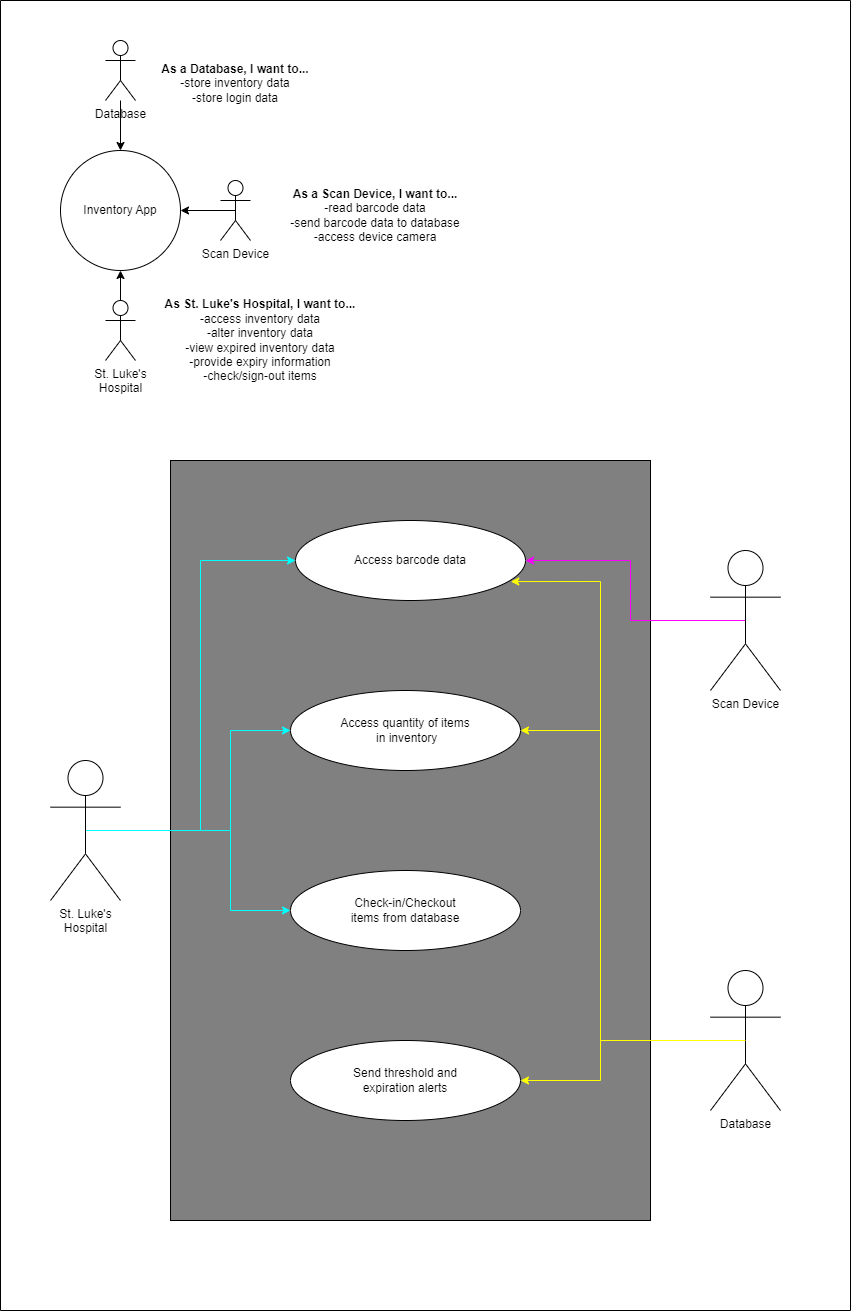

The diagram above was exported from draw.io. Its source (the exported page's mxGraphModel, read from the mxfile embedded in the PNG):
<mxGraphModel dx="1171" dy="999" grid="1" gridSize="10" guides="1" tooltips="1" connect="1" arrows="1" fold="1" page="1" pageScale="1" pageWidth="850" pageHeight="1100" background="#FFFFFF" math="0" shadow="0">
  <root>
    <mxCell id="0" />
    <mxCell id="1" parent="0" />
    <mxCell id="sXEGMooB1bYVwP8TKagJ-6" value="Inventory App" style="ellipse;whiteSpace=wrap;html=1;aspect=fixed;" vertex="1" parent="1">
      <mxGeometry x="60" y="150" width="120" height="120" as="geometry" />
    </mxCell>
    <mxCell id="sXEGMooB1bYVwP8TKagJ-21" style="edgeStyle=orthogonalEdgeStyle;rounded=0;orthogonalLoop=1;jettySize=auto;html=1;entryX=0.5;entryY=0;entryDx=0;entryDy=0;" edge="1" parent="1" source="sXEGMooB1bYVwP8TKagJ-9" target="sXEGMooB1bYVwP8TKagJ-6">
      <mxGeometry relative="1" as="geometry" />
    </mxCell>
    <mxCell id="sXEGMooB1bYVwP8TKagJ-9" value="Database" style="shape=umlActor;verticalLabelPosition=bottom;verticalAlign=top;html=1;outlineConnect=0;" vertex="1" parent="1">
      <mxGeometry x="105" y="40" width="30" height="60" as="geometry" />
    </mxCell>
    <mxCell id="sXEGMooB1bYVwP8TKagJ-12" style="edgeStyle=orthogonalEdgeStyle;rounded=0;orthogonalLoop=1;jettySize=auto;html=1;exitX=0.5;exitY=0.5;exitDx=0;exitDy=0;exitPerimeter=0;entryX=1;entryY=0.5;entryDx=0;entryDy=0;" edge="1" parent="1" source="sXEGMooB1bYVwP8TKagJ-11" target="sXEGMooB1bYVwP8TKagJ-6">
      <mxGeometry relative="1" as="geometry" />
    </mxCell>
    <mxCell id="sXEGMooB1bYVwP8TKagJ-11" value="Scan Device" style="shape=umlActor;verticalLabelPosition=bottom;verticalAlign=top;html=1;outlineConnect=0;" vertex="1" parent="1">
      <mxGeometry x="220" y="180" width="30" height="60" as="geometry" />
    </mxCell>
    <mxCell id="sXEGMooB1bYVwP8TKagJ-18" style="edgeStyle=orthogonalEdgeStyle;rounded=0;orthogonalLoop=1;jettySize=auto;html=1;exitX=0.5;exitY=0;exitDx=0;exitDy=0;exitPerimeter=0;entryX=0.5;entryY=1;entryDx=0;entryDy=0;" edge="1" parent="1" source="sXEGMooB1bYVwP8TKagJ-13" target="sXEGMooB1bYVwP8TKagJ-6">
      <mxGeometry relative="1" as="geometry" />
    </mxCell>
    <mxCell id="sXEGMooB1bYVwP8TKagJ-13" value="St. Luke's&lt;br&gt;Hospital" style="shape=umlActor;verticalLabelPosition=bottom;verticalAlign=top;html=1;outlineConnect=0;" vertex="1" parent="1">
      <mxGeometry x="105" y="300" width="30" height="60" as="geometry" />
    </mxCell>
    <mxCell id="sXEGMooB1bYVwP8TKagJ-22" value="&lt;b&gt;As a Database, I want to...&lt;/b&gt;&lt;br&gt;-store inventory data&lt;br&gt;-store login data" style="text;strokeColor=none;align=center;fillColor=none;html=1;verticalAlign=middle;whiteSpace=wrap;rounded=0;" vertex="1" parent="1">
      <mxGeometry x="75" y="40" width="320" height="85" as="geometry" />
    </mxCell>
    <mxCell id="sXEGMooB1bYVwP8TKagJ-23" value="&lt;b&gt;As a Scan Device, I want to...&lt;/b&gt;&lt;br&gt;-read barcode data&lt;br&gt;-send barcode data to database&lt;br&gt;-access device camera" style="text;strokeColor=none;align=center;fillColor=none;html=1;verticalAlign=middle;whiteSpace=wrap;rounded=0;" vertex="1" parent="1">
      <mxGeometry x="200" y="170" width="350" height="90" as="geometry" />
    </mxCell>
    <mxCell id="sXEGMooB1bYVwP8TKagJ-24" value="&lt;b&gt;As St. Luke's Hospital, I want to...&lt;/b&gt;&lt;br&gt;-access inventory data&lt;br&gt;-alter inventory data&lt;br&gt;-view expired inventory data&lt;br&gt;-provide expiry information&lt;br&gt;-check/sign-out items" style="text;strokeColor=none;align=center;fillColor=none;html=1;verticalAlign=middle;whiteSpace=wrap;rounded=0;" vertex="1" parent="1">
      <mxGeometry x="110" y="290" width="300" height="100" as="geometry" />
    </mxCell>
    <mxCell id="sXEGMooB1bYVwP8TKagJ-25" value="" style="rounded=0;whiteSpace=wrap;html=1;fillColor=#808080;" vertex="1" parent="1">
      <mxGeometry x="170" y="460" width="480" height="760" as="geometry" />
    </mxCell>
    <mxCell id="sXEGMooB1bYVwP8TKagJ-44" style="edgeStyle=orthogonalEdgeStyle;rounded=0;orthogonalLoop=1;jettySize=auto;html=1;exitX=0.5;exitY=0.5;exitDx=0;exitDy=0;exitPerimeter=0;entryX=0;entryY=0.5;entryDx=0;entryDy=0;strokeColor=#00FFFF;shadow=0;" edge="1" parent="1" source="sXEGMooB1bYVwP8TKagJ-26" target="sXEGMooB1bYVwP8TKagJ-31">
      <mxGeometry relative="1" as="geometry">
        <Array as="points">
          <mxPoint x="200" y="830" />
          <mxPoint x="200" y="560" />
        </Array>
      </mxGeometry>
    </mxCell>
    <mxCell id="sXEGMooB1bYVwP8TKagJ-48" style="edgeStyle=orthogonalEdgeStyle;rounded=0;orthogonalLoop=1;jettySize=auto;html=1;exitX=0.5;exitY=0.5;exitDx=0;exitDy=0;exitPerimeter=0;entryX=0;entryY=0.5;entryDx=0;entryDy=0;strokeColor=#00FFFF;" edge="1" parent="1" source="sXEGMooB1bYVwP8TKagJ-26" target="sXEGMooB1bYVwP8TKagJ-33">
      <mxGeometry relative="1" as="geometry">
        <Array as="points">
          <mxPoint x="230" y="830" />
          <mxPoint x="230" y="730" />
        </Array>
      </mxGeometry>
    </mxCell>
    <mxCell id="sXEGMooB1bYVwP8TKagJ-51" style="edgeStyle=orthogonalEdgeStyle;rounded=0;orthogonalLoop=1;jettySize=auto;html=1;exitX=0.5;exitY=0.5;exitDx=0;exitDy=0;exitPerimeter=0;entryX=0;entryY=0.5;entryDx=0;entryDy=0;strokeColor=#00FFFF;" edge="1" parent="1" source="sXEGMooB1bYVwP8TKagJ-26" target="sXEGMooB1bYVwP8TKagJ-35">
      <mxGeometry relative="1" as="geometry">
        <Array as="points">
          <mxPoint x="230" y="830" />
          <mxPoint x="230" y="910" />
        </Array>
      </mxGeometry>
    </mxCell>
    <mxCell id="sXEGMooB1bYVwP8TKagJ-26" value="St. Luke's&lt;br&gt;Hospital" style="shape=umlActor;verticalLabelPosition=bottom;verticalAlign=top;html=1;outlineConnect=0;" vertex="1" parent="1">
      <mxGeometry x="50" y="760" width="70" height="140" as="geometry" />
    </mxCell>
    <mxCell id="sXEGMooB1bYVwP8TKagJ-47" style="edgeStyle=orthogonalEdgeStyle;rounded=0;orthogonalLoop=1;jettySize=auto;html=1;exitX=0.5;exitY=0.5;exitDx=0;exitDy=0;exitPerimeter=0;entryX=1;entryY=0.5;entryDx=0;entryDy=0;strokeColor=#FF00FF;" edge="1" parent="1" source="sXEGMooB1bYVwP8TKagJ-29" target="sXEGMooB1bYVwP8TKagJ-31">
      <mxGeometry relative="1" as="geometry">
        <Array as="points">
          <mxPoint x="630" y="620" />
          <mxPoint x="630" y="560" />
        </Array>
      </mxGeometry>
    </mxCell>
    <mxCell id="sXEGMooB1bYVwP8TKagJ-29" value="Scan Device" style="shape=umlActor;verticalLabelPosition=bottom;verticalAlign=top;html=1;outlineConnect=0;" vertex="1" parent="1">
      <mxGeometry x="710" y="550" width="70" height="140" as="geometry" />
    </mxCell>
    <mxCell id="sXEGMooB1bYVwP8TKagJ-49" style="edgeStyle=orthogonalEdgeStyle;rounded=0;orthogonalLoop=1;jettySize=auto;html=1;exitX=0.5;exitY=0.5;exitDx=0;exitDy=0;exitPerimeter=0;entryX=1;entryY=0.5;entryDx=0;entryDy=0;strokeColor=#FFFF00;" edge="1" parent="1" source="sXEGMooB1bYVwP8TKagJ-30" target="sXEGMooB1bYVwP8TKagJ-33">
      <mxGeometry relative="1" as="geometry">
        <Array as="points">
          <mxPoint x="600" y="1040" />
          <mxPoint x="600" y="730" />
        </Array>
      </mxGeometry>
    </mxCell>
    <mxCell id="sXEGMooB1bYVwP8TKagJ-53" style="edgeStyle=orthogonalEdgeStyle;rounded=0;orthogonalLoop=1;jettySize=auto;html=1;exitX=0.5;exitY=0.5;exitDx=0;exitDy=0;exitPerimeter=0;entryX=1;entryY=0.5;entryDx=0;entryDy=0;strokeColor=#FFFF00;" edge="1" parent="1" source="sXEGMooB1bYVwP8TKagJ-30" target="sXEGMooB1bYVwP8TKagJ-37">
      <mxGeometry relative="1" as="geometry">
        <Array as="points">
          <mxPoint x="600" y="1040" />
          <mxPoint x="600" y="1080" />
        </Array>
      </mxGeometry>
    </mxCell>
    <mxCell id="sXEGMooB1bYVwP8TKagJ-30" value="Database" style="shape=umlActor;verticalLabelPosition=bottom;verticalAlign=top;html=1;outlineConnect=0;" vertex="1" parent="1">
      <mxGeometry x="710" y="970" width="70" height="140" as="geometry" />
    </mxCell>
    <mxCell id="sXEGMooB1bYVwP8TKagJ-31" value="Access barcode data" style="ellipse;whiteSpace=wrap;html=1;" vertex="1" parent="1">
      <mxGeometry x="295" y="520" width="230" height="80" as="geometry" />
    </mxCell>
    <mxCell id="sXEGMooB1bYVwP8TKagJ-33" value="Access quantity of items&lt;br&gt;&amp;nbsp;in inventory" style="ellipse;whiteSpace=wrap;html=1;" vertex="1" parent="1">
      <mxGeometry x="290" y="690" width="230" height="80" as="geometry" />
    </mxCell>
    <mxCell id="sXEGMooB1bYVwP8TKagJ-35" value="Check-in/Checkout&lt;br&gt;items from database" style="ellipse;whiteSpace=wrap;html=1;" vertex="1" parent="1">
      <mxGeometry x="290" y="870" width="230" height="80" as="geometry" />
    </mxCell>
    <mxCell id="sXEGMooB1bYVwP8TKagJ-37" value="Send threshold and &lt;br&gt;expiration alerts" style="ellipse;whiteSpace=wrap;html=1;" vertex="1" parent="1">
      <mxGeometry x="290" y="1040" width="230" height="80" as="geometry" />
    </mxCell>
    <mxCell id="sXEGMooB1bYVwP8TKagJ-50" style="edgeStyle=orthogonalEdgeStyle;rounded=0;orthogonalLoop=1;jettySize=auto;html=1;exitX=0.5;exitY=0.5;exitDx=0;exitDy=0;exitPerimeter=0;entryX=0.936;entryY=0.763;entryDx=0;entryDy=0;entryPerimeter=0;strokeColor=#FFFF00;" edge="1" parent="1" source="sXEGMooB1bYVwP8TKagJ-30" target="sXEGMooB1bYVwP8TKagJ-31">
      <mxGeometry relative="1" as="geometry">
        <Array as="points">
          <mxPoint x="600" y="1040" />
          <mxPoint x="600" y="581" />
        </Array>
      </mxGeometry>
    </mxCell>
    <mxCell id="sXEGMooB1bYVwP8TKagJ-55" value="" style="endArrow=none;html=1;rounded=0;" edge="1" parent="1">
      <mxGeometry width="50" height="50" relative="1" as="geometry">
        <mxPoint y="1310" as="sourcePoint" />
        <mxPoint as="targetPoint" />
      </mxGeometry>
    </mxCell>
    <mxCell id="sXEGMooB1bYVwP8TKagJ-56" value="" style="endArrow=none;html=1;rounded=0;" edge="1" parent="1">
      <mxGeometry width="50" height="50" relative="1" as="geometry">
        <mxPoint y="1310" as="sourcePoint" />
        <mxPoint x="850" y="1310" as="targetPoint" />
      </mxGeometry>
    </mxCell>
    <mxCell id="sXEGMooB1bYVwP8TKagJ-57" value="" style="endArrow=none;html=1;rounded=0;" edge="1" parent="1">
      <mxGeometry width="50" height="50" relative="1" as="geometry">
        <mxPoint x="850" y="1310" as="sourcePoint" />
        <mxPoint x="850" as="targetPoint" />
      </mxGeometry>
    </mxCell>
    <mxCell id="sXEGMooB1bYVwP8TKagJ-58" value="" style="endArrow=none;html=1;rounded=0;" edge="1" parent="1">
      <mxGeometry width="50" height="50" relative="1" as="geometry">
        <mxPoint as="sourcePoint" />
        <mxPoint x="850" as="targetPoint" />
      </mxGeometry>
    </mxCell>
  </root>
</mxGraphModel>